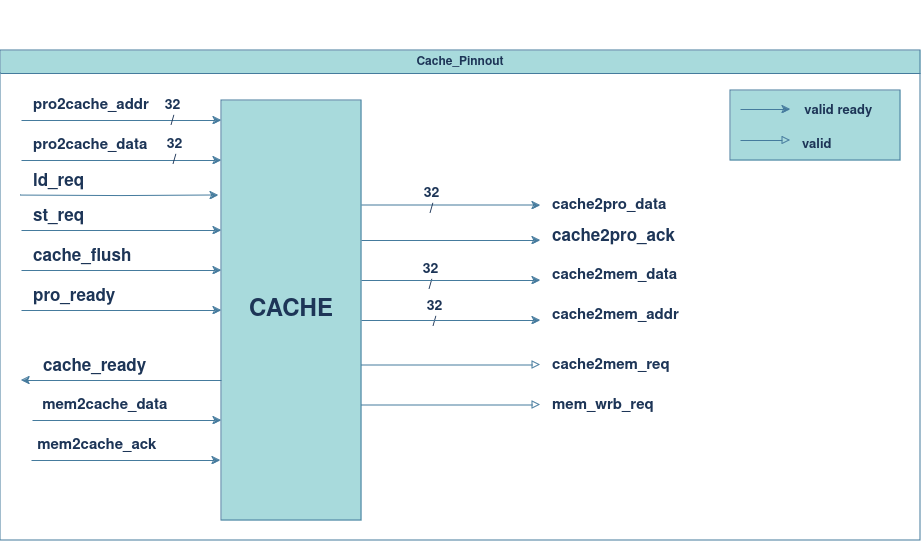

The diagram above was exported from draw.io. Its source (the exported page's mxGraphModel, read from the mxfile embedded in the PNG):
<mxGraphModel dx="1658" dy="908" grid="1" gridSize="10" guides="1" tooltips="1" connect="1" arrows="1" fold="1" page="1" pageScale="1" pageWidth="850" pageHeight="1100" math="0" shadow="0">
  <root>
    <mxCell id="0" />
    <mxCell id="1" parent="0" />
    <mxCell id="45fpzF0u8-aVRTJsbK5t-2" style="edgeStyle=orthogonalEdgeStyle;rounded=0;orthogonalLoop=1;jettySize=auto;html=1;exitX=0.993;exitY=0.226;exitDx=0;exitDy=0;entryX=-0.021;entryY=0.226;entryDx=0;entryDy=0;entryPerimeter=0;exitPerimeter=0;labelBackgroundColor=none;strokeColor=#457B9D;fontColor=default;" edge="1" parent="1" target="45fpzF0u8-aVRTJsbK5t-3">
      <mxGeometry relative="1" as="geometry">
        <mxPoint x="210" y="315" as="sourcePoint" />
      </mxGeometry>
    </mxCell>
    <mxCell id="45fpzF0u8-aVRTJsbK5t-26" style="edgeStyle=orthogonalEdgeStyle;rounded=0;orthogonalLoop=1;jettySize=auto;html=1;exitX=1;exitY=0.25;exitDx=0;exitDy=0;labelBackgroundColor=none;strokeColor=#457B9D;fontColor=default;" edge="1" parent="1" source="45fpzF0u8-aVRTJsbK5t-3">
      <mxGeometry relative="1" as="geometry">
        <mxPoint x="730" y="325" as="targetPoint" />
      </mxGeometry>
    </mxCell>
    <mxCell id="45fpzF0u8-aVRTJsbK5t-3" value="&lt;b&gt;&lt;font style=&quot;font-size: 24px;&quot;&gt;CACHE&lt;/font&gt;&lt;/b&gt;" style="rounded=0;whiteSpace=wrap;html=1;labelBackgroundColor=none;fillColor=#A8DADC;strokeColor=#457B9D;fontColor=#1D3557;" vertex="1" parent="1">
      <mxGeometry x="411" y="220" width="140" height="420" as="geometry" />
    </mxCell>
    <mxCell id="45fpzF0u8-aVRTJsbK5t-4" value="" style="endArrow=classic;html=1;rounded=0;endFill=1;labelBackgroundColor=none;strokeColor=#457B9D;fontColor=default;" edge="1" parent="1">
      <mxGeometry width="50" height="50" relative="1" as="geometry">
        <mxPoint x="211" y="240" as="sourcePoint" />
        <mxPoint x="411" y="240" as="targetPoint" />
      </mxGeometry>
    </mxCell>
    <mxCell id="45fpzF0u8-aVRTJsbK5t-5" value="&lt;div style=&quot;font-size: 14px;&quot;&gt;&lt;font style=&quot;font-size: 14px;&quot;&gt;&lt;b&gt;32&lt;/b&gt;&lt;/font&gt;&lt;/div&gt;&lt;div style=&quot;font-size: 14px;&quot;&gt;&lt;font style=&quot;font-size: 14px;&quot;&gt;&lt;b&gt;/&lt;/b&gt;&lt;/font&gt;&lt;br&gt;&lt;/div&gt;" style="edgeLabel;html=1;align=center;verticalAlign=middle;resizable=0;points=[];labelBackgroundColor=none;fontColor=#1D3557;" connectable="0" vertex="1" parent="45fpzF0u8-aVRTJsbK5t-4">
      <mxGeometry x="-0.1" relative="1" as="geometry">
        <mxPoint x="60" y="-8" as="offset" />
      </mxGeometry>
    </mxCell>
    <mxCell id="45fpzF0u8-aVRTJsbK5t-6" value="" style="endArrow=classic;html=1;rounded=0;labelBackgroundColor=none;strokeColor=#457B9D;fontColor=default;" edge="1" parent="1">
      <mxGeometry width="50" height="50" relative="1" as="geometry">
        <mxPoint x="211" y="280" as="sourcePoint" />
        <mxPoint x="411" y="280" as="targetPoint" />
      </mxGeometry>
    </mxCell>
    <mxCell id="45fpzF0u8-aVRTJsbK5t-7" value="" style="endArrow=classic;html=1;rounded=0;labelBackgroundColor=none;strokeColor=#457B9D;fontColor=default;" edge="1" parent="1">
      <mxGeometry width="50" height="50" relative="1" as="geometry">
        <mxPoint x="211" y="350" as="sourcePoint" />
        <mxPoint x="411" y="350" as="targetPoint" />
      </mxGeometry>
    </mxCell>
    <mxCell id="45fpzF0u8-aVRTJsbK5t-8" value="" style="endArrow=classic;html=1;rounded=0;labelBackgroundColor=none;strokeColor=#457B9D;fontColor=default;" edge="1" parent="1">
      <mxGeometry width="50" height="50" relative="1" as="geometry">
        <mxPoint x="211" y="390" as="sourcePoint" />
        <mxPoint x="411" y="390" as="targetPoint" />
        <Array as="points" />
      </mxGeometry>
    </mxCell>
    <mxCell id="45fpzF0u8-aVRTJsbK5t-9" value="" style="endArrow=classic;html=1;rounded=0;labelBackgroundColor=none;strokeColor=#457B9D;fontColor=default;" edge="1" parent="1">
      <mxGeometry width="50" height="50" relative="1" as="geometry">
        <mxPoint x="211" y="430" as="sourcePoint" />
        <mxPoint x="411" y="430" as="targetPoint" />
        <Array as="points" />
      </mxGeometry>
    </mxCell>
    <mxCell id="45fpzF0u8-aVRTJsbK5t-11" value="" style="endArrow=none;html=1;rounded=0;startArrow=classic;startFill=1;endFill=0;labelBackgroundColor=none;strokeColor=#457B9D;fontColor=default;" edge="1" parent="1">
      <mxGeometry width="50" height="50" relative="1" as="geometry">
        <mxPoint x="211" y="500" as="sourcePoint" />
        <mxPoint x="411" y="500" as="targetPoint" />
        <Array as="points" />
      </mxGeometry>
    </mxCell>
    <mxCell id="45fpzF0u8-aVRTJsbK5t-13" value="&lt;b&gt;&lt;font style=&quot;font-size: 17px;&quot;&gt;ld_req&lt;/font&gt;&lt;/b&gt;" style="text;whiteSpace=wrap;html=1;labelBackgroundColor=none;fontColor=#1D3557;" vertex="1" parent="1">
      <mxGeometry x="221" y="285" width="70" height="30" as="geometry" />
    </mxCell>
    <mxCell id="45fpzF0u8-aVRTJsbK5t-14" value="&lt;div style=&quot;font-size: 14px;&quot;&gt;&lt;font style=&quot;font-size: 14px;&quot;&gt;&lt;b&gt;32&lt;/b&gt;&lt;/font&gt;&lt;/div&gt;&lt;div style=&quot;font-size: 14px;&quot;&gt;&lt;font style=&quot;font-size: 14px;&quot;&gt;&lt;b&gt;/&lt;/b&gt;&lt;/font&gt;&lt;br&gt;&lt;/div&gt;" style="edgeLabel;html=1;align=center;verticalAlign=middle;resizable=0;points=[];labelBackgroundColor=none;fontColor=#1D3557;" connectable="0" vertex="1" parent="1">
      <mxGeometry x="371" y="240" as="geometry">
        <mxPoint x="-8" y="31" as="offset" />
      </mxGeometry>
    </mxCell>
    <mxCell id="45fpzF0u8-aVRTJsbK5t-15" value="&lt;div style=&quot;font-size: 14px;&quot;&gt;&lt;font style=&quot;font-size: 14px;&quot;&gt;&lt;b&gt;32&lt;/b&gt;&lt;/font&gt;&lt;/div&gt;&lt;div style=&quot;font-size: 14px;&quot;&gt;&lt;font style=&quot;font-size: 14px;&quot;&gt;&lt;b&gt;/&lt;/b&gt;&lt;/font&gt;&lt;br&gt;&lt;/div&gt;" style="edgeLabel;html=1;align=center;verticalAlign=middle;resizable=0;points=[];labelBackgroundColor=none;fontColor=#1D3557;" connectable="0" vertex="1" parent="1">
      <mxGeometry x="620" y="320" as="geometry" />
    </mxCell>
    <mxCell id="45fpzF0u8-aVRTJsbK5t-16" value="&lt;div style=&quot;font-size: 14px;&quot;&gt;&lt;font style=&quot;font-size: 14px;&quot;&gt;&lt;b&gt;32&lt;/b&gt;&lt;/font&gt;&lt;/div&gt;&lt;div style=&quot;font-size: 14px;&quot;&gt;&lt;font style=&quot;font-size: 14px;&quot;&gt;&lt;b&gt;/&lt;/b&gt;&lt;/font&gt;&lt;br&gt;&lt;/div&gt;" style="edgeLabel;html=1;align=center;verticalAlign=middle;resizable=0;points=[];labelBackgroundColor=none;fontColor=#1D3557;" connectable="0" vertex="1" parent="1">
      <mxGeometry x="270" y="120" as="geometry">
        <mxPoint x="349" y="276" as="offset" />
      </mxGeometry>
    </mxCell>
    <mxCell id="45fpzF0u8-aVRTJsbK5t-17" value="&lt;div style=&quot;font-size: 14px;&quot;&gt;&lt;font style=&quot;font-size: 14px;&quot;&gt;&lt;b&gt;32&lt;/b&gt;&lt;/font&gt;&lt;/div&gt;&lt;div style=&quot;font-size: 14px;&quot;&gt;&lt;font style=&quot;font-size: 14px;&quot;&gt;&lt;b&gt;/&lt;/b&gt;&lt;/font&gt;&lt;br&gt;&lt;/div&gt;" style="edgeLabel;html=1;align=center;verticalAlign=middle;resizable=0;points=[];labelBackgroundColor=none;fontColor=#1D3557;" connectable="0" vertex="1" parent="1">
      <mxGeometry x="340" y="150" as="geometry">
        <mxPoint x="283" y="283" as="offset" />
      </mxGeometry>
    </mxCell>
    <mxCell id="45fpzF0u8-aVRTJsbK5t-18" value="&lt;div style=&quot;font-size: 15px;&quot;&gt;&lt;b&gt;&lt;font style=&quot;font-size: 15px;&quot;&gt;pro2cache_addr&lt;/font&gt;&lt;/b&gt;&lt;/div&gt;&lt;div style=&quot;font-size: 15px;&quot;&gt;&lt;b&gt;&lt;font style=&quot;font-size: 15px;&quot;&gt;&lt;br&gt;&lt;/font&gt;&lt;/b&gt;&lt;/div&gt;" style="text;whiteSpace=wrap;html=1;labelBackgroundColor=none;fontColor=#1D3557;" vertex="1" parent="1">
      <mxGeometry x="221" y="210" width="120" height="40" as="geometry" />
    </mxCell>
    <mxCell id="45fpzF0u8-aVRTJsbK5t-19" value="&lt;div style=&quot;font-size: 15px;&quot;&gt;&lt;b&gt;&lt;font style=&quot;font-size: 15px;&quot;&gt;pro2cache_data&lt;/font&gt;&lt;/b&gt;&lt;/div&gt;" style="text;whiteSpace=wrap;html=1;labelBackgroundColor=none;fontColor=#1D3557;" vertex="1" parent="1">
      <mxGeometry x="221" y="250" width="140" height="30" as="geometry" />
    </mxCell>
    <mxCell id="45fpzF0u8-aVRTJsbK5t-20" value="&lt;div style=&quot;font-size: 15px;&quot;&gt;&lt;b&gt;&lt;font style=&quot;font-size: 15px;&quot;&gt;cache2pro_data&lt;/font&gt;&lt;/b&gt;&lt;/div&gt;" style="text;whiteSpace=wrap;html=1;labelBackgroundColor=none;fontColor=#1D3557;" vertex="1" parent="1">
      <mxGeometry x="740" y="310" width="130" height="30" as="geometry" />
    </mxCell>
    <mxCell id="45fpzF0u8-aVRTJsbK5t-21" value="&lt;b&gt;&lt;font style=&quot;font-size: 17px;&quot;&gt;st_req&lt;/font&gt;&lt;/b&gt;" style="text;whiteSpace=wrap;html=1;labelBackgroundColor=none;fontColor=#1D3557;" vertex="1" parent="1">
      <mxGeometry x="221" y="320" width="70" height="30" as="geometry" />
    </mxCell>
    <mxCell id="45fpzF0u8-aVRTJsbK5t-22" value="&lt;b&gt;&lt;font style=&quot;font-size: 17px;&quot;&gt;cache_flush&lt;/font&gt;&lt;/b&gt;" style="text;whiteSpace=wrap;html=1;labelBackgroundColor=none;fontColor=#1D3557;" vertex="1" parent="1">
      <mxGeometry x="221" y="360" width="70" height="30" as="geometry" />
    </mxCell>
    <mxCell id="45fpzF0u8-aVRTJsbK5t-23" value="&lt;b&gt;&lt;font style=&quot;font-size: 17px;&quot;&gt;pro_ready&lt;/font&gt;&lt;/b&gt;" style="text;whiteSpace=wrap;html=1;labelBackgroundColor=none;fontColor=#1D3557;" vertex="1" parent="1">
      <mxGeometry x="221" y="400" width="70" height="30" as="geometry" />
    </mxCell>
    <mxCell id="45fpzF0u8-aVRTJsbK5t-24" value="&lt;b&gt;&lt;font style=&quot;font-size: 17px;&quot;&gt;cache_ready&lt;/font&gt;&lt;/b&gt;" style="text;whiteSpace=wrap;html=1;labelBackgroundColor=none;fontColor=#1D3557;" vertex="1" parent="1">
      <mxGeometry x="231" y="470" width="70" height="30" as="geometry" />
    </mxCell>
    <mxCell id="45fpzF0u8-aVRTJsbK5t-25" value="&lt;b&gt;&lt;font style=&quot;font-size: 17px;&quot;&gt;cache2pro_ack&lt;/font&gt;&lt;/b&gt;" style="text;whiteSpace=wrap;html=1;labelBackgroundColor=none;fontColor=#1D3557;" vertex="1" parent="1">
      <mxGeometry x="740" y="340" width="70" height="30" as="geometry" />
    </mxCell>
    <mxCell id="45fpzF0u8-aVRTJsbK5t-29" style="edgeStyle=orthogonalEdgeStyle;rounded=0;orthogonalLoop=1;jettySize=auto;html=1;exitX=1;exitY=0.75;exitDx=0;exitDy=0;endArrow=classic;endFill=1;labelBackgroundColor=none;strokeColor=#457B9D;fontColor=default;" edge="1" parent="1">
      <mxGeometry relative="1" as="geometry">
        <mxPoint x="411" y="540" as="targetPoint" />
        <mxPoint x="222" y="540" as="sourcePoint" />
      </mxGeometry>
    </mxCell>
    <mxCell id="45fpzF0u8-aVRTJsbK5t-30" style="edgeStyle=orthogonalEdgeStyle;rounded=0;orthogonalLoop=1;jettySize=auto;html=1;exitX=1;exitY=0.75;exitDx=0;exitDy=0;endArrow=classic;endFill=1;labelBackgroundColor=none;strokeColor=#457B9D;fontColor=default;" edge="1" parent="1">
      <mxGeometry relative="1" as="geometry">
        <mxPoint x="410" y="580" as="targetPoint" />
        <mxPoint x="221" y="580" as="sourcePoint" />
      </mxGeometry>
    </mxCell>
    <mxCell id="45fpzF0u8-aVRTJsbK5t-31" style="edgeStyle=orthogonalEdgeStyle;rounded=0;orthogonalLoop=1;jettySize=auto;html=1;exitX=1;exitY=0.75;exitDx=0;exitDy=0;labelBackgroundColor=none;strokeColor=#457B9D;fontColor=default;" edge="1" parent="1">
      <mxGeometry relative="1" as="geometry">
        <mxPoint x="730" y="360" as="targetPoint" />
        <mxPoint x="551" y="360" as="sourcePoint" />
      </mxGeometry>
    </mxCell>
    <mxCell id="45fpzF0u8-aVRTJsbK5t-32" value="&lt;div style=&quot;font-size: 15px;&quot;&gt;&lt;b&gt;&lt;font style=&quot;font-size: 15px;&quot;&gt;&amp;nbsp;mem2cache_data&lt;/font&gt;&lt;/b&gt;&lt;/div&gt;" style="text;whiteSpace=wrap;html=1;labelBackgroundColor=none;fontColor=#1D3557;" vertex="1" parent="1">
      <mxGeometry x="226" y="510" width="130" height="30" as="geometry" />
    </mxCell>
    <mxCell id="45fpzF0u8-aVRTJsbK5t-33" value="&lt;div style=&quot;font-size: 15px;&quot;&gt;&lt;b&gt;&lt;font style=&quot;font-size: 15px;&quot;&gt;&amp;nbsp;mem2cache_ack&lt;/font&gt;&lt;/b&gt;&lt;/div&gt;" style="text;whiteSpace=wrap;html=1;labelBackgroundColor=none;fontColor=#1D3557;" vertex="1" parent="1">
      <mxGeometry x="221" y="550" width="130" height="30" as="geometry" />
    </mxCell>
    <mxCell id="45fpzF0u8-aVRTJsbK5t-34" style="edgeStyle=orthogonalEdgeStyle;rounded=0;orthogonalLoop=1;jettySize=auto;html=1;exitX=1;exitY=0.75;exitDx=0;exitDy=0;labelBackgroundColor=none;strokeColor=#457B9D;fontColor=default;" edge="1" parent="1">
      <mxGeometry relative="1" as="geometry">
        <mxPoint x="730" y="400" as="targetPoint" />
        <mxPoint x="551" y="400" as="sourcePoint" />
      </mxGeometry>
    </mxCell>
    <mxCell id="45fpzF0u8-aVRTJsbK5t-35" value="&lt;div style=&quot;font-size: 15px;&quot;&gt;&lt;b&gt;&lt;font style=&quot;font-size: 15px;&quot;&gt;cache2mem_data&lt;/font&gt;&lt;/b&gt;&lt;/div&gt;" style="text;whiteSpace=wrap;html=1;labelBackgroundColor=none;fontColor=#1D3557;" vertex="1" parent="1">
      <mxGeometry x="740" y="380" width="130" height="30" as="geometry" />
    </mxCell>
    <mxCell id="45fpzF0u8-aVRTJsbK5t-36" style="edgeStyle=orthogonalEdgeStyle;rounded=0;orthogonalLoop=1;jettySize=auto;html=1;exitX=1;exitY=0.75;exitDx=0;exitDy=0;labelBackgroundColor=none;strokeColor=#457B9D;fontColor=default;" edge="1" parent="1">
      <mxGeometry relative="1" as="geometry">
        <mxPoint x="730" y="440" as="targetPoint" />
        <mxPoint x="551" y="440" as="sourcePoint" />
      </mxGeometry>
    </mxCell>
    <mxCell id="45fpzF0u8-aVRTJsbK5t-37" style="edgeStyle=orthogonalEdgeStyle;rounded=0;orthogonalLoop=1;jettySize=auto;html=1;exitX=1;exitY=0.75;exitDx=0;exitDy=0;endArrow=block;endFill=0;labelBackgroundColor=none;strokeColor=#457B9D;fontColor=default;" edge="1" parent="1">
      <mxGeometry relative="1" as="geometry">
        <mxPoint x="730" y="484.5" as="targetPoint" />
        <mxPoint x="551" y="484.5" as="sourcePoint" />
      </mxGeometry>
    </mxCell>
    <mxCell id="45fpzF0u8-aVRTJsbK5t-38" style="edgeStyle=orthogonalEdgeStyle;rounded=0;orthogonalLoop=1;jettySize=auto;html=1;exitX=1;exitY=0.75;exitDx=0;exitDy=0;endArrow=block;endFill=0;labelBackgroundColor=none;strokeColor=#457B9D;fontColor=default;" edge="1" parent="1">
      <mxGeometry relative="1" as="geometry">
        <mxPoint x="730" y="524.5" as="targetPoint" />
        <mxPoint x="551" y="524.5" as="sourcePoint" />
      </mxGeometry>
    </mxCell>
    <mxCell id="45fpzF0u8-aVRTJsbK5t-39" value="&lt;div style=&quot;font-size: 15px;&quot;&gt;&lt;b&gt;&lt;font style=&quot;font-size: 15px;&quot;&gt;cache2mem_addr&lt;/font&gt;&lt;/b&gt;&lt;/div&gt;" style="text;whiteSpace=wrap;html=1;labelBackgroundColor=none;fontColor=#1D3557;" vertex="1" parent="1">
      <mxGeometry x="740" y="420" width="130" height="30" as="geometry" />
    </mxCell>
    <mxCell id="45fpzF0u8-aVRTJsbK5t-40" value="&lt;div style=&quot;font-size: 15px;&quot;&gt;&lt;b&gt;&lt;font style=&quot;font-size: 15px;&quot;&gt;cache2mem_req&lt;/font&gt;&lt;/b&gt;&lt;/div&gt;" style="text;whiteSpace=wrap;html=1;labelBackgroundColor=none;fontColor=#1D3557;" vertex="1" parent="1">
      <mxGeometry x="740" y="470" width="130" height="30" as="geometry" />
    </mxCell>
    <mxCell id="45fpzF0u8-aVRTJsbK5t-41" value="&lt;div style=&quot;font-size: 15px;&quot;&gt;&lt;b&gt;&lt;font style=&quot;font-size: 15px;&quot;&gt;mem_wrb_req&lt;/font&gt;&lt;/b&gt;&lt;/div&gt;" style="text;whiteSpace=wrap;html=1;labelBackgroundColor=none;fontColor=#1D3557;" vertex="1" parent="1">
      <mxGeometry x="740" y="510" width="130" height="30" as="geometry" />
    </mxCell>
    <mxCell id="45fpzF0u8-aVRTJsbK5t-42" value="Cache_Pinnout" style="swimlane;whiteSpace=wrap;html=1;labelBackgroundColor=none;fillColor=#A8DADC;strokeColor=#457B9D;fontColor=#1D3557;" vertex="1" parent="1">
      <mxGeometry x="190" y="170" width="920" height="490" as="geometry" />
    </mxCell>
    <mxCell id="45fpzF0u8-aVRTJsbK5t-43" value="&amp;nbsp;&amp;nbsp;&amp;nbsp;&amp;nbsp;&amp;nbsp;&amp;nbsp;&amp;nbsp;&amp;nbsp;&amp;nbsp;&amp;nbsp;&amp;nbsp;&amp;nbsp;&amp;nbsp; &lt;b&gt;&lt;font style=&quot;font-size: 13px;&quot;&gt;valid ready&lt;/font&gt;&lt;/b&gt;&lt;br&gt;&lt;div&gt;&lt;br&gt;&lt;/div&gt;&lt;div&gt;&lt;br&gt;&lt;/div&gt;" style="rounded=0;whiteSpace=wrap;html=1;labelBackgroundColor=none;fillColor=#A8DADC;strokeColor=#457B9D;fontColor=#1D3557;" vertex="1" parent="45fpzF0u8-aVRTJsbK5t-42">
      <mxGeometry x="730" y="40" width="170" height="70" as="geometry" />
    </mxCell>
    <mxCell id="45fpzF0u8-aVRTJsbK5t-46" value="" style="endArrow=classic;html=1;rounded=0;labelBackgroundColor=none;strokeColor=#457B9D;fontColor=default;" edge="1" parent="45fpzF0u8-aVRTJsbK5t-42">
      <mxGeometry width="50" height="50" relative="1" as="geometry">
        <mxPoint x="740" y="59" as="sourcePoint" />
        <mxPoint x="790" y="59" as="targetPoint" />
      </mxGeometry>
    </mxCell>
    <mxCell id="45fpzF0u8-aVRTJsbK5t-47" value="" style="endArrow=block;html=1;rounded=0;endFill=0;labelBackgroundColor=none;strokeColor=#457B9D;fontColor=default;" edge="1" parent="45fpzF0u8-aVRTJsbK5t-42">
      <mxGeometry width="50" height="50" relative="1" as="geometry">
        <mxPoint x="740" y="90" as="sourcePoint" />
        <mxPoint x="790" y="90" as="targetPoint" />
      </mxGeometry>
    </mxCell>
    <mxCell id="45fpzF0u8-aVRTJsbK5t-48" value="&lt;b&gt;&lt;font style=&quot;font-size: 13px;&quot;&gt;valid &lt;br&gt;&lt;/font&gt;&lt;/b&gt;" style="text;whiteSpace=wrap;html=1;labelBackgroundColor=none;fontColor=#1D3557;" vertex="1" parent="45fpzF0u8-aVRTJsbK5t-42">
      <mxGeometry x="800" y="80" width="100" height="40" as="geometry" />
    </mxCell>
  </root>
</mxGraphModel>